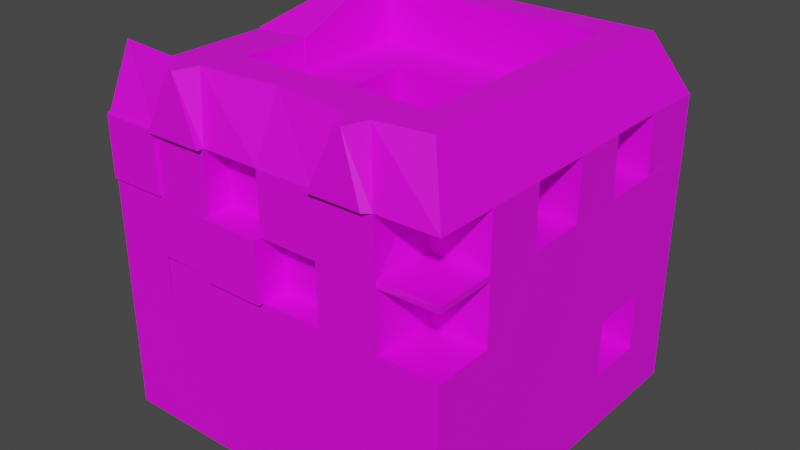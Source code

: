 # Source: PrincipalLibrary.blend  (saved by Blender 2.80.75; exported with 4.5.12 LTS)
import bpy
from mathutils import Matrix  # noqa: F401  (used for matrix-valued properties, if any)

bpy.ops.wm.read_factory_settings(use_empty=True)
scene = bpy.context.scene
scene.name = 'Scene'

# ---- collections
col_collection = bpy.data.collections.new('Collection'); scene.collection.children.link(col_collection)

# ---- images (referenced by path relative to the original .blend; pixels are not part of the script)
import os
ASSET_DIR = os.environ.get("B2B_ASSET_DIR", "")  # directory of the original .blend (textures are referenced by path, not embedded)
HERE = os.path.dirname(os.path.abspath(__file__))  # packed textures are extracted next to this script under _unpacked/

def load_image(name, relpath, width, height, colorspace="sRGB"):
    """Load a texture the original file referenced (path relative to the .blend, or extracted next to this script)."""
    p = next((c for c in (os.path.join(HERE, relpath), os.path.join(ASSET_DIR, relpath)) if relpath and os.path.exists(c)), "")
    if p:
        img = bpy.data.images.load(p, check_existing=True)
        img.name = name
    else:  # same state as the original file: an image datablock whose file is absent (Cycles renders it pink)
        img = bpy.data.images.new(name, width, height)
        img.source = "FILE"
        img.filepath = "//" + (relpath or name)
    img.colorspace_settings.name = colorspace
    return img
img_libreria_png = load_image('libreria.png', 'libreria.png', 1024, 1024, 'sRGB')

# ---- materials (node trees are filled in below, after node groups)
mat_material_002 = bpy.data.materials.new('Material.002')
mat_material_002.use_transparent_shadow = False

# ---- material node trees
mat_material_002.use_nodes = True; mat_material_002.node_tree.nodes.clear()
_N = mat_material_002.node_tree.nodes; _L = mat_material_002.node_tree.links
n0 = _N.new('ShaderNodeOutputMaterial'); n0.name = 'Material Output'; n0.location = (300, 300)
n1 = _N.new('ShaderNodeBsdfPrincipled'); n1.name = 'Principled BSDF'; n1.location = (10, 300)
n1.distribution = 'GGX'
n1.subsurface_method = 'BURLEY'
n1.inputs[3].default_value = 1.45
n1.inputs[27].default_value = (0.0, 0.0, 0.0, 1.0)
n1.inputs[28].default_value = 1.0
n2 = _N.new('ShaderNodeTexImage'); n2.name = 'Image Texture'; n2.location = (-280, 275)
n2.image = img_libreria_png
_L.new(n1.outputs[0], n0.inputs[0])
_L.new(n2.outputs[0], n1.inputs[0])
n0.is_active_output = True

# ---- world
world_world = bpy.data.worlds.new('World'); scene.world = world_world
world_world.use_nodes = True; world_world.node_tree.nodes.clear()
_N = world_world.node_tree.nodes; _L = world_world.node_tree.links
n0 = _N.new('ShaderNodeOutputWorld'); n0.name = 'World Output'; n0.location = (300, 300)
n1 = _N.new('ShaderNodeBackground'); n1.name = 'Background'; n1.location = (10, 300)
n1.inputs[0].default_value = (0.05088, 0.05088, 0.05088, 1.0)
_L.new(n1.outputs[0], n0.inputs[0])
n0.is_active_output = True
world_world.color = (0.05088, 0.05088, 0.05088)
world_world.use_sun_shadow = False
world_world.sun_shadow_jitter_overblur = 0.0

# ---- meshes
me_cube = bpy.data.meshes.new('Cube')
me_cube.from_pydata([(0.8485, 0.8485, 0.9981), (1.0, 1.0, -1.0), (0.8485, -0.8485, 0.9981), (1.0, -1.0, -1.0), (-0.8485, 0.8485, 0.9981), (-1.0, 1.0, -1.0), (-0.9987, -0.849, 0.9986), (-1.0, -1.0, -1.0), (1.0, 1.01, 0.6667), (1.0, 1.012, 0.3333), (1.0, 1.0, -2.98e-08), (1.0, 1.0, -0.3333), (1.0, 1.0, -0.6667), (-1.0, -1.0, -0.6667), (-1.0, -1.0, -0.3333), (-1.0, -1.0, 2.98e-08), (-1.0, -1.0, 0.3333), (-1.0, -1.0, 0.6667), (1.0, -1.0, 0.6667), (1.0, -1.0, 0.3333), (1.0, -1.0, -2.98e-08), (1.0, -1.0, -0.3333), (1.0, -1.0, -0.6667), (-1.048, 1.004, 0.661), (-1.041, 1.002, 0.3277), (-1.041, 1.002, -0.005607), (-1.038, 1.002, -0.3442), (-1.0, 1.0, -0.6667), (0.6667, 1.0, -1.0), (0.3333, 1.0, -1.0), (-2.98e-08, 1.0, -1.0), (-0.3333, 1.0, -1.0), (-0.6667, 1.0, -1.0), (0.5612, -0.8927, 0.9986), (0.4388, -0.8927, 0.9986), (-2.543e-08, -0.849, 0.9986), (-0.4388, -0.8927, 0.9986), (-0.5612, -0.8927, 0.9986), (-0.6667, -1.0, -1.0), (-0.3333, -1.0, -1.0), (2.98e-08, -1.0, -1.0), (0.3333, -1.0, -1.0), (0.6667, -1.0, -1.0), (-0.6667, 0.849, 0.9986), (-0.3333, 0.849, 0.9986), (2.543e-08, 0.849, 0.9986), (0.3333, 0.849, 0.9986), (0.6667, 0.849, 0.9986), (-0.6667, 1.0, -0.6667), (-0.3333, 1.0, -0.6667), (2.98e-08, 1.0, -0.6667), (0.3333, 1.0, -0.6667), (0.6667, 1.0, -0.6667), (-0.6667, 1.0, -0.3333), (-0.3333, 1.0, -0.3333), (2.98e-08, 1.0, -0.3333), (0.3333, 1.0, -0.3333), (0.6667, 1.0, -0.3333), (-0.6879, 1.001, -0.002805), (-0.3333, 1.0, -2.98e-08), (2.98e-08, 1.0, -2.98e-08), (0.3333, 1.0, -2.98e-08), (0.6667, 1.0, -2.98e-08), (-0.6879, 1.001, 0.3305), (-0.3333, 1.0, 0.3333), (2.98e-08, 1.0, 0.3333), (0.3333, 1.0, 0.3333), (0.6667, 0.9967, 0.3333), (-0.6918, 1.0, 0.6667), (-0.3333, 1.0, 0.6667), (2.98e-08, 1.0, 0.6667), (0.3333, 1.0, 0.6667), (0.6667, 0.9967, 0.6667), (0.6667, -1.0, -0.6667), (0.3333, -1.0, -0.6667), (-2.98e-08, -1.0, -0.6667), (-0.3333, -1.0, -0.6667), (-0.6667, -1.0, -0.6667), (0.6667, -1.0, -0.3333), (0.3333, -1.0, -0.3333), (-2.98e-08, -1.0, -0.3333), (-0.3333, -1.0, -0.3333), (-0.6667, -1.0, -0.3333), (0.6758, -0.9937, -0.001179), (0.3333, -1.0, -9.934e-09), (-2.98e-08, -1.0, 8.882e-16), (-0.3333, -1.0, 9.934e-09), (-0.6667, -1.0, 1.987e-08), (0.6755, -1.003, 0.3305), (0.3333, -1.0, 0.3333), (-2.98e-08, -1.0, 0.3333), (-0.3333, -1.0, 0.3333), (-0.6667, -1.0, 0.3333), (0.6644, -1.005, 0.665), (0.3333, -1.0, 0.6667), (-2.98e-08, -1.0, 0.6667), (-0.3333, -1.0, 0.6667), (-0.6667, -1.0, 0.6667), (-1.0, 0.6667, -1.0), (-1.0, 0.3333, -1.0), (-1.0, -2.98e-08, -1.0), (-1.0, -0.3333, -1.0), (-1.0, -0.6667, -1.0), (0.849, 0.6667, 0.9986), (0.849, 0.3333, 0.9986), (0.849, -2.993e-08, 0.9986), (0.849, -0.3333, 0.9986), (0.849, -0.6667, 0.9986), (-1.0, -0.6667, 0.8557), (-1.0, 2.98e-08, 0.8557), (-0.849, 0.3333, 0.9986), (-0.849, 0.6667, 0.9986), (1.0, -0.6667, -1.0), (1.0, -0.3333, -1.0), (1.0, 2.98e-08, -1.0), (1.0, 0.3333, -1.0), (1.0, 0.6667, -1.0), (1.0, 0.6667, -0.6667), (1.0, 0.3333, -0.6667), (1.0, -2.98e-08, -0.6667), (1.0, -0.3333, -0.6667), (1.0, -0.6667, -0.6667), (1.0, 0.6667, -0.3333), (1.0, 0.3333, -0.3333), (1.0, -2.98e-08, -0.3333), (1.0, -0.3333, -0.3333), (1.0, -0.6667, -0.3333), (1.0, 0.6667, -2.98e-08), (1.0, 0.3333, -2.98e-08), (1.0, -2.98e-08, -2.98e-08), (1.0, -0.3333, -2.98e-08), (1.0, -0.6667, -2.98e-08), (0.9958, 0.6578, 0.3333), (0.9958, 0.3244, 0.3333), (1.0, -2.98e-08, 0.3333), (1.0, -0.3333, 0.3333), (1.0, -0.6667, 0.3333), (0.9958, 0.6578, 0.6667), (0.9958, 0.3244, 0.6667), (1.0, -2.98e-08, 0.6667), (1.0, -0.3333, 0.6667), (1.0, -0.6667, 0.6667), (-1.0, -0.6667, -0.6667), (-1.0, -0.3333, -0.6667), (-1.0, 2.98e-08, -0.6667), (-1.0, 0.3333, -0.6667), (-1.0, 0.6667, -0.6667), (-1.0, -0.6667, -0.3333), (-1.0, -0.3333, -0.3333), (-1.0, 2.98e-08, -0.3333), (-1.0, 0.3333, -0.3333), (-1.0, 0.6667, -0.3333), (-1.0, -0.6667, 1.987e-08), (-1.0, -0.3333, 9.934e-09), (-1.0, 2.98e-08, -8.882e-16), (-1.0, 0.3333, -9.934e-09), (-1.0, 0.6667, -1.987e-08), (-1.0, -0.6667, 0.3333), (-1.0, -0.3333, 0.3333), (-1.0, 2.98e-08, 0.3333), (-1.0, 0.3333, 0.3333), (-1.0, 0.6667, 0.3333), (-1.0, -0.6667, 0.6667), (-1.0, -0.3333, 0.6667), (-1.0, 2.98e-08, 0.6667), (-1.0, 0.3333, 0.6667), (-1.0, 0.6667, 0.6667), (-0.6667, 0.6667, -1.0), (-0.6667, 0.3333, -1.0), (-0.6667, -2.98e-08, -1.0), (-0.6667, -0.3333, -1.0), (-0.6667, -0.6667, -1.0), (-0.3333, 0.6667, -1.0), (-0.3333, 0.3333, -1.0), (-0.3333, -2.98e-08, -1.0), (-0.3333, -0.3333, -1.0), (-0.3333, -0.6667, -1.0), (-1.987e-08, 0.6667, -1.0), (-9.934e-09, 0.3333, -1.0), (8.882e-16, -2.98e-08, -1.0), (9.934e-09, -0.3333, -1.0), (1.987e-08, -0.6667, -1.0), (0.3333, 0.6667, -1.0), (0.3333, 0.3333, -1.0), (0.3333, -2.98e-08, -1.0), (0.3333, -0.3333, -1.0), (0.3333, -0.6667, -1.0), (0.6667, 0.6667, -1.0), (0.6667, 0.3333, -1.0), (0.6667, -2.98e-08, -1.0), (0.6667, -0.3333, -1.0), (0.6667, -0.6667, -1.0), (0.6667, 0.6667, 1.0), (0.6667, 0.3333, 1.0), (0.6667, -2.98e-08, 1.0), (0.6667, -0.3333, 1.0), (0.6667, -0.6667, 1.0), (0.3333, 0.6667, 1.0), (-0.3333, -0.3333, -0.5635), (-0.3333, -2.98e-08, -0.5635), (-0.3333, 0.3333, -0.5635), (0.3333, -0.6667, 1.0), (1.987e-08, 0.6667, 1.0), (-9.934e-09, -0.3333, -0.5635), (-8.882e-16, -2.98e-08, -0.5635), (9.934e-09, 0.3333, -0.5635), (-1.987e-08, -0.6667, 1.0), (-0.3333, 0.6667, 1.0), (0.3333, -0.3333, -0.5635), (0.3333, -2.98e-08, -0.5635), (0.3333, 0.3333, -0.5635), (-0.3333, -0.6667, 1.0), (-0.6667, 0.6667, 1.0), (-0.6667, 0.3333, 1.0), (-0.6667, -2.98e-08, 0.8557), (-0.6667, -0.6667, 0.8557), (-2.98e-08, -1.0, -0.3333), (-0.3333, -1.0, -0.3333), (-2.98e-08, -1.0, 8.882e-16), (-0.3333, -1.0, 9.934e-09), (-0.9973, -1.0, 0.002651), (-0.9973, -1.0, 0.3307), (1.0, -1.0, -0.3333), (1.0, -1.0, -0.6667), (-0.6693, -1.0, 0.002651), (-0.6693, -1.0, 0.3307), (-0.6667, -1.0, -1.0), (-0.3333, -1.0, -1.0), (0.6667, -1.0, -0.6667), (0.3333, -1.0, -0.6667), (-2.98e-08, -1.0, -0.6667), (-0.3333, -1.0, -0.6667), (-0.6667, -1.0, -0.6667), (0.6667, -1.0, -0.3333), (0.3333, -1.0, -0.3333), (-2.98e-08, -1.0, -0.3333), (-0.3333, -1.0, -0.3333), (-0.6667, -1.0, -0.3333), (-0.3333, -1.0, 9.934e-09), (0.3333, -0.8617, -9.934e-09), (-2.98e-08, -0.8617, 8.882e-16), (0.3333, -0.8617, 0.3333), (-2.98e-08, -0.8617, 0.3333), (-0.3333, -0.8617, 0.3333), (-2.98e-08, -0.8617, 0.6667), (-0.3333, -0.8617, 0.6667), (0.5152, -1.019, 0.9972), (0.4848, -1.019, 0.9972), (-0.4848, -1.019, 0.9972), (-0.5152, -1.019, 0.9972), (-2.98e-08, -1.037, 8.882e-16), (-0.3333, -1.037, 9.934e-09), (-2.98e-08, -1.037, 0.3333), (-0.3333, -1.037, 0.3333), (0.627, -1.037, 0.6667), (0.3333, -1.037, 0.6667), (-0.3333, -1.037, 0.6667), (-0.6667, -1.037, 0.6667), (-1.022, -1.0, 0.6667), (-1.022, -0.6667, 0.3333), (-1.022, -0.3333, 0.3333), (-1.022, -0.6667, 0.6667), (-1.022, -0.3333, 0.6667), (-1.0, -1.015, 0.3333), (-1.0, -1.015, 0.6667), (-0.6667, -1.015, 0.3333), (-0.6667, -1.015, 0.6667), (-1.036, 0.3333, -1.0), (-1.036, -2.98e-08, -1.0), (-1.036, -0.6667, -0.6667), (-1.036, -0.3333, -0.6667), (-1.036, 2.98e-08, -0.6667), (-1.036, 0.3333, -0.6667), (-1.036, -0.6667, -0.3333), (-1.036, -0.3333, -0.3333), (-1.036, 2.98e-08, -0.3333), (-1.036, -0.6667, 1.987e-08), (-1.036, -0.3333, 9.934e-09), (-1.036, 2.98e-08, -8.882e-16), (-0.3333, 0.8082, -1.0), (-0.6667, 0.8082, -1.0), (-0.6667, 0.8082, -0.6667), (-0.3333, 0.8082, -0.6667), (0.3333, 0.8082, -0.6667), (0.6667, 0.8082, -0.6667), (-0.3333, 0.8082, -0.3333), (2.98e-08, 0.8082, -0.3333), (0.3333, 0.8082, -0.3333), (0.6667, 0.8082, -0.3333), (-0.3333, 0.8082, -2.98e-08), (2.98e-08, 0.8082, -2.98e-08), (0.6911, -0.6651, -0.001179), (0.6977, -0.684, 0.3317), (0.6891, 0.6667, -0.6667), (0.6891, 0.3333, -0.6667), (0.6891, 0.6667, -0.3333), (0.6891, 0.3333, -0.3333), (0.6205, 0.6578, 0.3333), (0.6205, 0.3244, 0.3333), (0.6246, -2.98e-08, 0.3333), (0.6246, -0.3333, 0.3333), (0.6205, 0.6578, 0.6667), (0.6205, 0.3244, 0.6667), (0.6246, -2.98e-08, 0.6667), (0.6246, -0.3333, 0.6667), (2.98e-08, 0.403, -2.98e-08), (0.3333, 0.403, -2.98e-08), (-0.3333, 0.403, 0.3333), (2.98e-08, 0.403, 0.3333), (0.3333, 0.403, 0.3333), (-0.3333, 0.403, 0.6667), (2.98e-08, 0.403, 0.6667), (0.6667, 0.6667, 0.6857), (0.6667, 0.3333, 0.6857), (0.6667, -2.98e-08, 0.6857), (0.6667, -0.3333, 0.6857), (0.6203, -0.6717, 0.684), (0.3333, 0.6667, 0.6857), (0.3333, 0.3333, 0.6857), (0.3333, -2.98e-08, 0.6857), (0.3333, -0.3333, 0.6857), (0.3333, -0.6667, 0.6857), (1.987e-08, 0.6667, 0.6857), (9.934e-09, 0.3333, 0.6857), (-9.934e-09, -0.3333, 0.6857), (-1.987e-08, -0.6667, 0.6857), (-0.3333, 0.6667, 0.6857), (-0.3333, 0.3333, 0.6857), (-0.3333, -2.98e-08, 0.6857), (-0.3333, -0.3333, 0.6857), (-0.3333, -0.6667, 0.6857), (-0.6667, 0.6667, 0.6857), (-0.6667, 0.3333, 0.6857), (-0.6667, -2.98e-08, 0.6857), (-0.6667, -0.3333, 0.6857), (-0.6667, -0.6667, 0.6857), (0.9999, -0.6667, 0.3659), (0.9999, -1.0, 0.3659), (0.666, -0.99, 0.3642), (0.6881, -0.6857, 0.3655), (0.9998, -0.975, 0.3335), (-1.008, -0.6667, 0.8452), (-1.008, -0.3333, 0.8452), (-1.008, 2.98e-08, 0.8452), (-0.6743, -0.6667, 0.8642), (-0.6743, -2.98e-08, 0.8642), (-0.6743, -0.3333, 0.8642)], [(19, 340)], [(215, 108, 6, 37), (97, 37, 6, 17), (166, 111, 4, 23), (191, 112, 3, 42), (141, 107, 2, 18), (72, 47, 0, 8), (28, 52, 12, 1), (52, 57, 11, 12), (57, 62, 10, 11), (84, 89, 241, 239), (67, 72, 8, 9), (112, 121, 22, 3), (126, 131, 20, 21), (131, 136, 292, 291), (98, 146, 27, 5), (146, 151, 26, 27), (151, 156, 25, 26), (242, 244, 245, 243), (161, 166, 23, 24), (38, 77, 13, 7), (77, 82, 14, 13), (82, 87, 15, 14), (15, 87, 224, 220), (97, 17, 264, 266), (89, 90, 242, 241), (88, 93, 94, 89), (89, 94, 95, 90), (90, 95, 244, 242), (91, 96, 97, 92), (83, 88, 89, 84), (93, 33, 246, 254), (86, 91, 92, 87), (21, 20, 83, 78), (78, 83, 84, 79), (79, 84, 85, 80), (86, 81, 217, 219), (39, 76, 231, 227), (38, 39, 227, 226), (73, 78, 79, 74), (22, 21, 222, 223), (75, 80, 81, 76), (76, 81, 82, 77), (3, 22, 73, 42), (42, 73, 74, 41), (41, 74, 75, 40), (40, 75, 76, 39), (78, 73, 228, 233), (24, 23, 68, 63), (63, 68, 69, 64), (60, 65, 308, 305), (65, 70, 71, 66), (66, 71, 72, 67), (239, 241, 242, 240), (58, 63, 64, 59), (59, 64, 65, 60), (65, 66, 309, 308), (61, 66, 67, 62), (26, 25, 58, 53), (53, 58, 59, 54), (54, 59, 289, 285), (55, 60, 61, 56), (56, 61, 62, 57), (27, 26, 53, 48), (48, 53, 54, 49), (49, 54, 55, 50), (50, 55, 56, 51), (49, 31, 279, 282), (5, 27, 48, 32), (52, 51, 283, 284), (31, 49, 50, 30), (30, 50, 51, 29), (29, 51, 52, 28), (23, 4, 43, 68), (68, 43, 44, 69), (69, 44, 45, 70), (70, 45, 46, 71), (71, 46, 47, 72), (102, 171, 38, 7), (171, 176, 39, 38), (176, 181, 40, 39), (181, 186, 41, 40), (186, 191, 42, 41), (18, 2, 33, 93), (96, 36, 248, 256), (94, 34, 35, 95), (95, 35, 36, 96), (86, 85, 250, 251), (107, 196, 33, 2), (196, 201, 34, 33), (201, 206, 35, 34), (206, 211, 36, 35), (211, 215, 37, 36), (44, 43, 212, 207), (193, 192, 312, 313), (162, 335, 344, 341), (202, 207, 326, 322), (213, 214, 333, 332), (45, 44, 207, 202), (201, 196, 316, 321), (215, 211, 330, 335), (212, 213, 332, 331), (197, 202, 322, 317), (46, 45, 202, 197), (211, 206, 325, 330), (196, 195, 315, 316), (195, 194, 314, 315), (192, 197, 317, 312), (47, 46, 197, 192), (207, 212, 331, 326), (194, 193, 313, 314), (206, 201, 321, 325), (333, 214, 109, 164), (0, 47, 192, 103), (103, 192, 193, 104), (104, 193, 194, 105), (105, 194, 195, 106), (106, 195, 196, 107), (29, 28, 187, 182), (182, 187, 188, 183), (183, 188, 189, 184), (184, 189, 190, 185), (185, 190, 191, 186), (30, 29, 182, 177), (177, 182, 183, 178), (178, 183, 184, 179), (179, 184, 185, 180), (180, 185, 186, 181), (31, 30, 177, 172), (172, 177, 178, 173), (173, 178, 179, 174), (174, 179, 180, 175), (175, 180, 181, 176), (32, 31, 172, 167), (167, 172, 173, 168), (168, 173, 174, 169), (169, 174, 175, 170), (170, 175, 176, 171), (5, 32, 167, 98), (98, 167, 168, 99), (99, 168, 169, 100), (100, 169, 170, 101), (101, 170, 171, 102), (16, 17, 162, 157), (158, 157, 259, 260), (158, 163, 164, 159), (159, 164, 165, 160), (160, 165, 166, 161), (15, 16, 157, 152), (152, 157, 158, 153), (153, 158, 159, 154), (154, 159, 160, 155), (14, 15, 152, 147), (142, 147, 273, 269), (149, 148, 274, 275), (149, 154, 155, 150), (150, 155, 156, 151), (13, 14, 147, 142), (144, 145, 272, 271), (143, 148, 149, 144), (144, 149, 150, 145), (145, 150, 151, 146), (7, 13, 142, 102), (102, 142, 143, 101), (101, 143, 144, 100), (147, 152, 276, 273), (99, 145, 146, 98), (9, 8, 137, 132), (137, 138, 302, 301), (133, 138, 139, 134), (132, 137, 301, 297), (135, 140, 141, 136), (91, 90, 242, 243), (129, 134, 135, 130), (130, 135, 136, 131), (11, 10, 127, 122), (122, 127, 128, 123), (123, 128, 129, 124), (96, 91, 243, 245), (125, 130, 131, 126), (12, 11, 122, 117), (118, 123, 124, 119), (119, 124, 125, 120), (90, 85, 240, 242), (1, 12, 117, 116), (116, 117, 118, 115), (115, 118, 119, 114), (114, 119, 120, 113), (113, 120, 121, 112), (8, 0, 103, 137), (137, 103, 104, 138), (138, 104, 105, 139), (139, 105, 106, 140), (140, 106, 107, 141), (28, 1, 116, 187), (187, 116, 115, 188), (188, 115, 114, 189), (189, 114, 113, 190), (190, 113, 112, 191), (163, 158, 260, 262), (335, 162, 108, 215), (164, 109, 110, 165), (165, 110, 111, 166), (43, 4, 111, 212), (212, 111, 110, 213), (213, 110, 109, 214), (216, 218, 219, 217), (81, 80, 216, 217), (80, 85, 218, 216), (85, 86, 219, 218), (256, 248, 249, 257), (254, 246, 247, 255), (250, 252, 253, 251), (95, 96, 245, 244), (85, 84, 239, 240), (74, 79, 234, 229), (76, 77, 232, 231), (87, 92, 225, 224), (16, 15, 220, 221), (77, 38, 226, 232), (92, 16, 221, 225), (80, 75, 230, 235), (21, 78, 233, 222), (86, 87, 224, 238), (79, 80, 235, 234), (73, 22, 223, 228), (81, 86, 238, 236), (82, 81, 236, 237), (87, 82, 237, 224), (75, 74, 229, 230), (97, 96, 256, 257), (37, 97, 257, 249), (94, 93, 254, 255), (34, 94, 255, 247), (90, 91, 253, 252), (36, 37, 249, 248), (85, 90, 252, 250), (33, 34, 247, 246), (91, 86, 251, 253), (259, 261, 262, 260), (162, 163, 262, 261), (157, 162, 261, 259), (162, 17, 6, 108), (162, 17, 258, 261), (265, 266, 264, 263), (92, 97, 266, 265), (17, 16, 263, 264), (16, 92, 265, 263), (273, 276, 277, 274), (274, 277, 278, 275), (269, 273, 274, 270), (268, 271, 272, 267), (100, 144, 271, 268), (152, 153, 277, 276), (143, 142, 269, 270), (154, 149, 275, 278), (99, 100, 268, 267), (148, 143, 270, 274), (145, 99, 267, 272), (153, 154, 278, 277), (285, 289, 290, 286), (283, 287, 288, 284), (280, 281, 282, 279), (31, 32, 280, 279), (48, 49, 282, 281), (51, 56, 287, 283), (59, 60, 290, 289), (60, 55, 286, 290), (57, 52, 284, 288), (56, 57, 288, 287), (32, 48, 281, 280), (55, 54, 285, 286), (88, 292, 316, 93), (293, 295, 296, 294), (122, 123, 296, 295), (123, 118, 294, 296), (19, 136, 336, 337), (117, 122, 295, 293), (118, 117, 293, 294), (297, 301, 302, 298), (299, 303, 304, 300), (140, 135, 300, 304), (138, 133, 298, 302), (135, 134, 299, 300), (133, 132, 297, 298), (134, 139, 303, 299), (139, 140, 304, 303), (307, 310, 311, 308), (305, 308, 309, 306), (64, 69, 310, 307), (66, 61, 306, 309), (65, 64, 307, 308), (61, 60, 305, 306), (70, 65, 308, 311), (69, 70, 311, 310), (326, 331, 332, 327), (327, 332, 333, 328), (328, 333, 334, 329), (329, 334, 335, 330), (322, 326, 327, 323), (319, 318, 210, 209), (318, 323, 205, 210), (324, 329, 330, 325), (317, 322, 323, 318), (324, 320, 208, 203), (327, 328, 199, 200), (320, 324, 325, 321), (312, 317, 318, 313), (313, 318, 319, 314), (314, 319, 320, 315), (315, 320, 321, 316), (205, 200, 199, 204), (204, 199, 198, 203), (210, 205, 204, 209), (209, 204, 203, 208), (328, 329, 198, 199), (329, 324, 203, 198), (320, 319, 209, 208), (323, 327, 200, 205), (316, 292, 136, 141), (156, 155, 160, 161), (25, 156, 161, 24), (58, 25, 24, 63), (220, 224, 225, 221), (236, 238, 87, 237), (230, 229, 234, 235), (226, 227, 231, 232), (223, 222, 233, 228), (120, 125, 126, 222, 223, 121), (125, 124, 129, 130), (127, 10, 9, 132, 133, 134, 129, 128), (10, 62, 67, 9), (141, 18, 93, 316), (339, 338, 337, 336), (136, 292, 339, 336), (292, 88, 338, 339), (88, 19, 337, 338), (292, 136, 19, 88), (292, 88, 83, 291), (131, 291, 83, 20), (60, 65, 66, 61), (341, 344, 346, 345, 343, 342), (334, 333, 345, 346), (333, 164, 343, 345), (163, 162, 341, 342), (335, 334, 346, 344), (164, 163, 342, 343)])
_uv = me_cube.uv_layers.new(name='UVMap')
_uv.uv.foreach_set('vector', [0.655, 0.5336, 0.6548, 0.5336, 0.6548, 0.5335, 0.6551, 0.5335, 0.6557, 0.5344, 0.6557, 0.5344, 0.6557, 0.5344, 0.6557, 0.5344, 0.656, 0.5342, 0.656, 0.5344, 0.6561, 0.5344, 0.6562, 0.5342, 0.8418, 0.308, 1.0, 0.308, 1.0, 0.1893, 0.8418, 0.1893, 0.6551, 0.5342, 0.6551, 0.5344, 0.655, 0.5344, 0.6549, 0.5342, 0.6559, 0.5342, 0.6559, 0.5344, 0.6561, 0.5344, 0.6562, 0.5342, 0.1076, 0.1608, 0.1076, 0.8544, 0.9053, 0.8544, 0.9053, 0.1608, 0.1142, 0.1588, 0.1142, 0.8515, 0.9069, 0.8515, 0.9069, 0.1588, 0.9018, 0.151, 0.9018, 0.8534, 0.1193, 0.8534, 0.1193, 0.151, 0.4409, 0.3274, 0.4409, 0.3268, 0.4406, 0.3268, 0.4406, 0.3274, 0.9027, 0.8477, 0.9027, 0.1685, 0.1187, 0.1685, 0.1187, 0.8477, 0.8984, 0.1444, 0.8984, 0.8647, 0.1109, 0.8647, 0.1109, 0.1444, 0.9064, 0.1597, 0.9064, 0.8571, 0.1141, 0.8571, 0.1141, 0.1597, 0.638, 0.3363, 0.638, 0.3363, 0.638, 0.3364, 0.6379, 0.3364, 0.1184, 0.1697, 0.1184, 0.8409, 0.914, 0.8409, 0.914, 0.1697, 0.1167, 0.1531, 0.1167, 0.8535, 0.9034, 0.8535, 0.9034, 0.1531, 0.1086, 0.851, 0.1086, 0.1534, 0.9042, 0.1534, 0.9042, 0.851, 0.6321, 0.3426, 0.6321, 0.3217, 0.6566, 0.3217, 0.6566, 0.3426, 0.1045, 0.1593, 0.1045, 0.8513, 0.9105, 0.8513, 0.9105, 0.1593, 0.8984, 0.1559, 0.8984, 0.8415, 0.1216, 0.8415, 0.1216, 0.1559, 0.1076, 0.8546, 0.1076, 0.1645, 0.9049, 0.1645, 0.9049, 0.8546, 0.09306, 0.848, 0.09306, 0.153, 0.9231, 0.153, 0.9231, 0.848, 0.05059, 0.1893, 0.2088, 0.1893, 0.2088, 0.1893, 0.05059, 0.1893, 0.2248, 0.1464, 0.2066, 0.1464, 0.2066, 0.1458, 0.2248, 0.1458, 0.4376, 0.3291, 0.4385, 0.3291, 0.4385, 0.3288, 0.4376, 0.3288, 0.1016, 0.8453, 0.1016, 0.1535, 0.9158, 0.1535, 0.9158, 0.8453, 0.8988, 0.1419, 0.8988, 0.8661, 0.112, 0.8661, 0.112, 0.1419, 0.4408, 0.3252, 0.4408, 0.324, 0.4402, 0.324, 0.4402, 0.3252, 0.9091, 0.1366, 0.9091, 0.867, 0.1042, 0.867, 0.1042, 0.1366, 0.8954, 0.1519, 0.8954, 0.8532, 0.1191, 0.8532, 0.1191, 0.1519, 0.6617, 0.5358, 0.6617, 0.5358, 0.6617, 0.5358, 0.6617, 0.5358, 0.9055, 0.1425, 0.9055, 0.8441, 0.1224, 0.8441, 0.1224, 0.1425, 0.8982, 0.154, 0.8982, 0.85, 0.105, 0.85, 0.105, 0.154, 0.1063, 0.8534, 0.1063, 0.1418, 0.9081, 0.1418, 0.9081, 0.8534, 0.9125, 0.1525, 0.9125, 0.8614, 0.1138, 0.8614, 0.1138, 0.1525, 0.3671, 0.1893, 0.3671, 0.1893, 0.3671, 0.1893, 0.3671, 0.1893, 0.3671, 0.1893, 0.3671, 0.1893, 0.3671, 0.1893, 0.3671, 0.1893, 0.2088, 0.1893, 0.3671, 0.1893, 0.3671, 0.1893, 0.2088, 0.1893, 0.1143, 0.8591, 0.1143, 0.1469, 0.9114, 0.1469, 0.9114, 0.8591, 1.0, 0.1893, 1.0, 0.1893, 1.0, 0.1893, 1.0, 0.1893, 0.9038, 0.1481, 0.9038, 0.8526, 0.1173, 0.8526, 0.1173, 0.1481, 0.8857, 0.1695, 0.8857, 0.837, 0.1232, 0.837, 0.1232, 0.1695, 0.9155, 0.1436, 0.9155, 0.8525, 0.1037, 0.8525, 0.1037, 0.1436, 0.9267, 0.1357, 0.9267, 0.8528, 0.09155, 0.8528, 0.09155, 0.1357, 0.1176, 0.8382, 0.1176, 0.1544, 0.9104, 0.1544, 0.9104, 0.8382, 0.9224, 0.1538, 0.9224, 0.8582, 0.1027, 0.8582, 0.1027, 0.1538, 0.8418, 0.1893, 0.8418, 0.1893, 0.8418, 0.1893, 0.8418, 0.1893, 0.1055, 0.1441, 0.1055, 0.8578, 0.9067, 0.8578, 0.9067, 0.1441, 0.1225, 0.1432, 0.1225, 0.8616, 0.902, 0.8616, 0.902, 0.1432, 0.6156, 0.3464, 0.6156, 0.336, 0.6404, 0.336, 0.6404, 0.3464, 0.9094, 0.846, 0.9094, 0.1559, 0.1084, 0.1559, 0.1084, 0.846, 0.1031, 0.1528, 0.1031, 0.8461, 0.9113, 0.8461, 0.9113, 0.1528, 0.6228, 0.3331, 0.6228, 0.3446, 0.6357, 0.3446, 0.6357, 0.3331, 0.1057, 0.1615, 0.1057, 0.8451, 0.9168, 0.8451, 0.9168, 0.1615, 0.1036, 0.1635, 0.1036, 0.8409, 0.902, 0.8409, 0.902, 0.1635, 0.6602, 0.3104, 0.6463, 0.3104, 0.6463, 0.329, 0.6602, 0.329, 0.8973, 0.8475, 0.8973, 0.1506, 0.1192, 0.1506, 0.1192, 0.8475, 0.1101, 0.1456, 0.1101, 0.8551, 0.9062, 0.8551, 0.9062, 0.1456, 0.1289, 0.152, 0.1289, 0.8462, 0.9034, 0.8462, 0.9034, 0.152, 0.6434, 0.329, 0.6434, 0.332, 0.641, 0.332, 0.641, 0.329, 0.1173, 0.1573, 0.1173, 0.8471, 0.8999, 0.8471, 0.8999, 0.1573, 0.9135, 0.8493, 0.9135, 0.155, 0.1056, 0.155, 0.1056, 0.8493, 0.1052, 0.1436, 0.1052, 0.8557, 0.916, 0.8557, 0.916, 0.1436, 0.1079, 0.1874, 0.1079, 0.8376, 0.9103, 0.8376, 0.9103, 0.1874, 0.1086, 0.1489, 0.1086, 0.8577, 0.9165, 0.8577, 0.9165, 0.1489, 0.1026, 0.1435, 0.1026, 0.8641, 0.9209, 0.8641, 0.9209, 0.1435, 0.6367, 0.3182, 0.6367, 0.3156, 0.6347, 0.3156, 0.6347, 0.3182, 0.9119, 0.8524, 0.9119, 0.1518, 0.1027, 0.1518, 0.1027, 0.8524, 0.6385, 0.3202, 0.6415, 0.3202, 0.6415, 0.3215, 0.6385, 0.3215, 0.1188, 0.1542, 0.1188, 0.8399, 0.9063, 0.8399, 0.9063, 0.1542, 0.113, 0.1446, 0.113, 0.8384, 0.8993, 0.8384, 0.8993, 0.1446, 0.9003, 0.8435, 0.9003, 0.1469, 0.1189, 0.1469, 0.1189, 0.8435, 0.6548, 0.5342, 0.6549, 0.5344, 0.655, 0.5344, 0.655, 0.5342, 0.655, 0.5342, 0.655, 0.5344, 0.6553, 0.5344, 0.6553, 0.5342, 0.6553, 0.5342, 0.6553, 0.5344, 0.6555, 0.5344, 0.6555, 0.5342, 0.6555, 0.5342, 0.6555, 0.5344, 0.6557, 0.5344, 0.6557, 0.5342, 0.6557, 0.5342, 0.6557, 0.5344, 0.6559, 0.5344, 0.6559, 0.5342, 0.05059, 0.308, 0.2088, 0.308, 0.2088, 0.1893, 0.05059, 0.1893, 0.2088, 0.308, 0.3671, 0.308, 0.3671, 0.1893, 0.2088, 0.1893, 0.3671, 0.308, 0.5253, 0.308, 0.5253, 0.1893, 0.3671, 0.1893, 0.5253, 0.308, 0.6836, 0.308, 0.6836, 0.1893, 0.5253, 0.1893, 0.6836, 0.308, 0.8418, 0.308, 0.8418, 0.1893, 0.6836, 0.1893, 0.6558, 0.5344, 0.6557, 0.5344, 0.6557, 0.5344, 0.6557, 0.5344, 0.6618, 0.5358, 0.6618, 0.5358, 0.6618, 0.5358, 0.6618, 0.5358, 0.6557, 0.5344, 0.6557, 0.5344, 0.6557, 0.5344, 0.6557, 0.5344, 0.6557, 0.5344, 0.6557, 0.5344, 0.6557, 0.5344, 0.6557, 0.5344, 0.4185, 0.3211, 0.425, 0.3211, 0.425, 0.3205, 0.4185, 0.3205, 0.6561, 0.5336, 0.6559, 0.5336, 0.6559, 0.5335, 0.6561, 0.5335, 0.6555, 0.534, 0.6555, 0.534, 0.6555, 0.534, 0.6555, 0.534, 0.6555, 0.534, 0.6555, 0.534, 0.6555, 0.534, 0.6555, 0.534, 0.6555, 0.534, 0.6555, 0.534, 0.6555, 0.534, 0.6555, 0.534, 0.6555, 0.534, 0.6555, 0.534, 0.6555, 0.534, 0.6555, 0.534, 0.6657, 0.5339, 0.6659, 0.5339, 0.6659, 0.5339, 0.6657, 0.5339, 0.6555, 0.5341, 0.6555, 0.5341, 0.6555, 0.5341, 0.6555, 0.5341, 0.6621, 0.5174, 0.6745, 0.5274, 0.6745, 0.5274, 0.6621, 0.5174, 0.6555, 0.5341, 0.6555, 0.5341, 0.6555, 0.5341, 0.6555, 0.5341, 0.6555, 0.5341, 0.6555, 0.5341, 0.6555, 0.5341, 0.6555, 0.5341, 0.6656, 0.5339, 0.6657, 0.5339, 0.6657, 0.5339, 0.6656, 0.5339, 0.6655, 0.5339, 0.6653, 0.5339, 0.6653, 0.534, 0.6655, 0.534, 0.6555, 0.5341, 0.6555, 0.5341, 0.6555, 0.5341, 0.6555, 0.5341, 0.6555, 0.5341, 0.6555, 0.5341, 0.6555, 0.5341, 0.6555, 0.5341, 0.6555, 0.5341, 0.6555, 0.5341, 0.6555, 0.5341, 0.6555, 0.5341, 0.6655, 0.5339, 0.6656, 0.5339, 0.6656, 0.5339, 0.6655, 0.5339, 0.6657, 0.5339, 0.6656, 0.5339, 0.6656, 0.534, 0.6657, 0.534, 0.6555, 0.5341, 0.6555, 0.5341, 0.6555, 0.5341, 0.6555, 0.5341, 0.6555, 0.5341, 0.6555, 0.5341, 0.6555, 0.5341, 0.6555, 0.5341, 0.6555, 0.5341, 0.6555, 0.5341, 0.6555, 0.5341, 0.6555, 0.5341, 0.6555, 0.5341, 0.6555, 0.5341, 0.6555, 0.5341, 0.6555, 0.5341, 0.6555, 0.5341, 0.6555, 0.5341, 0.6555, 0.5341, 0.6555, 0.5341, 0.6656, 0.5339, 0.6654, 0.5339, 0.6654, 0.534, 0.6656, 0.534, 0.6656, 0.5339, 0.6655, 0.5339, 0.6655, 0.534, 0.6656, 0.534, 0.6555, 0.5341, 0.6555, 0.5341, 0.6555, 0.5343, 0.6555, 0.5342, 0.6557, 0.5344, 0.6557, 0.5344, 0.6557, 0.5344, 0.6557, 0.5344, 0.6555, 0.5341, 0.6555, 0.5341, 0.6555, 0.5341, 0.6555, 0.5341, 0.6555, 0.5341, 0.6555, 0.5341, 0.6555, 0.5341, 0.6555, 0.5341, 0.6555, 0.5341, 0.6555, 0.5341, 0.6555, 0.534, 0.6555, 0.534, 0.6555, 0.534, 0.6555, 0.534, 0.6555, 0.534, 0.6555, 0.534, 0.6836, 0.9013, 0.8418, 0.9013, 0.8418, 0.7826, 0.6836, 0.7826, 0.6836, 0.7826, 0.8418, 0.7826, 0.8418, 0.664, 0.6836, 0.664, 0.6836, 0.664, 0.8418, 0.664, 0.8418, 0.5453, 0.6836, 0.5453, 0.6836, 0.5453, 0.8418, 0.5453, 0.8418, 0.4267, 0.6836, 0.4267, 0.6836, 0.4267, 0.8418, 0.4267, 0.8418, 0.308, 0.6836, 0.308, 0.5253, 0.9013, 0.6836, 0.9013, 0.6836, 0.7826, 0.5253, 0.7826, 0.5253, 0.7826, 0.6836, 0.7826, 0.6836, 0.664, 0.5253, 0.664, 0.5253, 0.664, 0.6836, 0.664, 0.6836, 0.5453, 0.5253, 0.5453, 0.5253, 0.5453, 0.6836, 0.5453, 0.6836, 0.4267, 0.5253, 0.4267, 0.5253, 0.4267, 0.6836, 0.4267, 0.6836, 0.308, 0.5253, 0.308, 0.3671, 0.9013, 0.5253, 0.9013, 0.5253, 0.7826, 0.3671, 0.7826, 0.3671, 0.7826, 0.5253, 0.7826, 0.5253, 0.664, 0.3671, 0.664, 0.3671, 0.664, 0.5253, 0.664, 0.5253, 0.5453, 0.3671, 0.5453, 0.3671, 0.5453, 0.5253, 0.5453, 0.5253, 0.4267, 0.3671, 0.4267, 0.3671, 0.4267, 0.5253, 0.4267, 0.5253, 0.308, 0.3671, 0.308, 0.2088, 0.9013, 0.3671, 0.9013, 0.3671, 0.7826, 0.2088, 0.7826, 0.2088, 0.7826, 0.3671, 0.7826, 0.3671, 0.664, 0.2088, 0.664, 0.2088, 0.664, 0.3671, 0.664, 0.3671, 0.5453, 0.2088, 0.5453, 0.2088, 0.5453, 0.3671, 0.5453, 0.3671, 0.4267, 0.2088, 0.4267, 0.2088, 0.4267, 0.3671, 0.4267, 0.3671, 0.308, 0.2088, 0.308, 0.05059, 0.9013, 0.2088, 0.9013, 0.2088, 0.7826, 0.05059, 0.7826, 0.05059, 0.7826, 0.2088, 0.7826, 0.2088, 0.664, 0.05059, 0.664, 0.05059, 0.664, 0.2088, 0.664, 0.2088, 0.5453, 0.05059, 0.5453, 0.05059, 0.5453, 0.2088, 0.5453, 0.2088, 0.4267, 0.05059, 0.4267, 0.05059, 0.4267, 0.2088, 0.4267, 0.2088, 0.308, 0.05059, 0.308, 0.1106, 0.153, 0.1106, 0.8576, 0.9134, 0.8576, 0.9134, 0.153, 0.1128, 0.4223, 0.1128, 0.4136, 0.112, 0.4136, 0.112, 0.4223, 0.095, 0.1541, 0.095, 0.8449, 0.9106, 0.8449, 0.9106, 0.1541, 0.1106, 0.1483, 0.1106, 0.8565, 0.8994, 0.8565, 0.8994, 0.1483, 0.108, 0.1524, 0.108, 0.8582, 0.9025, 0.8582, 0.9025, 0.1524, 0.1101, 0.1581, 0.1101, 0.8522, 0.9061, 0.8522, 0.9061, 0.1581, 0.1024, 0.1423, 0.1024, 0.8504, 0.9183, 0.8504, 0.9183, 0.1423, 0.1113, 0.1489, 0.1113, 0.8555, 0.9099, 0.8555, 0.9099, 0.1489, 0.1054, 0.1645, 0.1054, 0.8487, 0.9123, 0.8487, 0.9123, 0.1645, 0.1174, 0.1667, 0.1174, 0.8373, 0.9027, 0.8373, 0.9027, 0.1667, 0.1173, 0.4798, 0.1173, 0.4702, 0.1187, 0.4702, 0.1187, 0.4798, 0.1128, 0.431, 0.1128, 0.4223, 0.1115, 0.4223, 0.1115, 0.431, 0.1117, 0.1496, 0.1117, 0.8547, 0.9094, 0.8547, 0.9094, 0.1496, 0.1021, 0.1486, 0.1021, 0.8539, 0.9111, 0.8539, 0.9111, 0.1486, 0.9087, 0.1651, 0.9087, 0.8552, 0.1145, 0.8552, 0.1145, 0.1651, 0.1245, 0.4746, 0.1245, 0.4841, 0.1232, 0.4841, 0.1232, 0.4746, 0.1099, 0.1576, 0.1099, 0.8453, 0.8994, 0.8453, 0.8994, 0.1576, 0.1092, 0.1662, 0.1092, 0.8551, 0.9168, 0.8551, 0.9168, 0.1662, 0.112, 0.1588, 0.112, 0.8441, 0.9135, 0.8441, 0.9135, 0.1588, 0.1099, 0.1525, 0.1099, 0.8432, 0.9029, 0.8432, 0.9029, 0.1525, 0.1082, 0.1429, 0.1082, 0.8549, 0.9164, 0.8549, 0.9164, 0.1429, 0.1031, 0.1654, 0.1031, 0.8581, 0.9161, 0.8581, 0.9161, 0.1654, 0.1173, 0.4702, 0.1173, 0.4606, 0.1187, 0.4606, 0.1187, 0.4702, 0.1271, 0.1488, 0.1271, 0.8379, 0.8861, 0.8379, 0.8861, 0.1488, 0.8962, 0.1368, 0.8962, 0.8415, 0.1197, 0.8415, 0.1197, 0.1368, 0.7379, 0.5759, 0.7379, 0.5595, 0.7134, 0.5595, 0.7134, 0.5759, 0.9136, 0.1522, 0.9136, 0.8528, 0.0883, 0.8528, 0.0883, 0.1522, 0.7379, 0.5519, 0.7379, 0.5682, 0.7134, 0.5682, 0.7134, 0.5519, 0.9162, 0.1453, 0.9214, 0.8618, 0.09999, 0.8636, 0.1137, 0.1361, 0.438, 0.3295, 0.4364, 0.3295, 0.4364, 0.329, 0.438, 0.329, 0.9229, 0.1671, 0.9229, 0.8489, 0.103, 0.8489, 0.103, 0.1671, 0.1166, 0.851, 0.1166, 0.1496, 0.9043, 0.1496, 0.9043, 0.851, 0.1003, 0.8683, 0.1003, 0.1479, 0.8992, 0.1479, 0.8992, 0.8683, 0.9061, 0.1375, 0.9061, 0.8548, 0.09756, 0.8548, 0.09756, 0.1375, 0.8977, 0.1568, 0.8977, 0.8476, 0.1037, 0.8476, 0.1037, 0.1568, 0.4408, 0.324, 0.4408, 0.3252, 0.4402, 0.3252, 0.4402, 0.324, 0.9178, 0.1495, 0.9178, 0.8544, 0.09989, 0.8544, 0.09989, 0.1495, 0.0982, 0.1354, 0.0982, 0.8564, 0.9206, 0.8564, 0.9206, 0.1354, 0.1072, 0.8507, 0.1072, 0.1691, 0.9116, 0.1691, 0.9116, 0.8507, 0.9029, 0.1556, 0.9029, 0.8451, 0.09573, 0.8451, 0.09573, 0.1556, 0.4409, 0.3268, 0.4409, 0.3274, 0.4406, 0.3274, 0.4406, 0.3268, 0.9164, 0.1433, 0.9164, 0.8688, 0.09168, 0.8688, 0.09168, 0.1433, 0.1095, 0.8472, 0.1095, 0.1654, 0.9088, 0.1654, 0.9088, 0.8472, 0.9074, 0.1507, 0.9074, 0.8555, 0.1035, 0.8555, 0.1035, 0.1507, 0.9102, 0.1606, 0.9102, 0.869, 0.1119, 0.869, 0.1119, 0.1606, 0.1092, 0.8531, 0.1092, 0.1521, 0.9055, 0.1521, 0.9055, 0.8531, 0.6562, 0.5342, 0.6561, 0.5344, 0.656, 0.5344, 0.656, 0.5342, 0.656, 0.5342, 0.656, 0.5344, 0.6558, 0.5344, 0.6558, 0.5342, 0.6558, 0.5342, 0.6558, 0.5344, 0.6555, 0.5344, 0.6555, 0.5342, 0.6555, 0.5342, 0.6555, 0.5344, 0.6553, 0.5344, 0.6553, 0.5342, 0.6553, 0.5342, 0.6553, 0.5344, 0.6551, 0.5344, 0.6551, 0.5342, 0.8418, 0.9013, 1.0, 0.9013, 1.0, 0.7826, 0.8418, 0.7826, 0.8418, 0.7826, 1.0, 0.7826, 1.0, 0.664, 0.8418, 0.664, 0.8418, 0.664, 1.0, 0.664, 1.0, 0.5453, 0.8418, 0.5453, 0.8418, 0.5453, 1.0, 0.5453, 1.0, 0.4267, 0.8418, 0.4267, 0.8418, 0.4267, 1.0, 0.4267, 1.0, 0.308, 0.8418, 0.308, 0.323, 0.3778, 0.323, 0.3754, 0.3228, 0.3754, 0.3228, 0.3778, 0.6745, 0.5274, 0.6621, 0.5174, 0.6744, 0.5274, 0.6745, 0.5274, 0.6555, 0.5342, 0.6555, 0.5343, 0.6558, 0.5344, 0.6558, 0.5342, 0.6558, 0.5342, 0.6558, 0.5344, 0.656, 0.5344, 0.656, 0.5342, 0.6757, 0.5272, 0.6757, 0.5272, 0.6757, 0.5272, 0.6757, 0.5272, 0.6555, 0.5341, 0.6555, 0.5341, 0.6555, 0.5341, 0.6555, 0.5341, 0.6555, 0.5341, 0.6555, 0.5341, 0.6555, 0.5341, 0.6555, 0.5341, 0.1062, 0.8626, 0.1062, 0.1423, 0.9151, 0.1423, 0.9151, 0.8626, 0.3671, 0.1893, 0.5253, 0.1893, 0.5253, 0.1893, 0.3671, 0.1893, 0.5253, 0.1893, 0.5253, 0.1893, 0.5253, 0.1893, 0.5253, 0.1893, 0.5253, 0.1893, 0.3671, 0.1893, 0.3671, 0.1893, 0.5253, 0.1893, 0.6618, 0.5358, 0.6618, 0.5358, 0.6618, 0.5358, 0.6618, 0.5358, 0.6618, 0.5358, 0.6618, 0.5358, 0.6618, 0.5358, 0.6618, 0.5358, 0.8988, 0.1424, 0.8988, 0.8674, 0.105, 0.8674, 0.105, 0.1424, 0.4364, 0.3295, 0.438, 0.3295, 0.438, 0.329, 0.4364, 0.329, 0.4385, 0.3291, 0.4376, 0.3291, 0.4376, 0.3288, 0.4385, 0.3288, 0.6836, 0.1893, 0.6836, 0.1893, 0.6836, 0.1893, 0.6836, 0.1893, 0.3671, 0.1893, 0.2088, 0.1893, 0.2088, 0.1893, 0.3671, 0.1893, 0.2088, 0.1893, 0.2088, 0.1893, 0.2088, 0.1893, 0.2088, 0.1893, 0.1173, 0.4849, 0.1173, 0.4849, 0.1173, 0.4849, 0.1173, 0.4849, 0.2088, 0.1893, 0.2088, 0.1893, 0.2088, 0.1893, 0.2088, 0.1893, 0.2088, 0.1893, 0.05059, 0.1893, 0.05059, 0.1893, 0.2088, 0.1893, 0.5253, 0.1893, 0.5253, 0.1893, 0.5253, 0.1893, 0.5253, 0.1893, 1.0, 0.1893, 0.8418, 0.1893, 0.8418, 0.1893, 1.0, 0.1893, 0.3671, 0.1893, 0.2088, 0.1893, 0.2088, 0.1893, 0.3671, 0.1893, 0.6836, 0.1893, 0.5253, 0.1893, 0.5253, 0.1893, 0.6836, 0.1893, 0.8418, 0.1893, 1.0, 0.1893, 1.0, 0.1893, 0.8418, 0.1893, 0.3671, 0.1893, 0.3671, 0.1893, 0.3671, 0.1893, 0.3671, 0.1893, 0.2088, 0.1893, 0.3671, 0.1893, 0.3671, 0.1893, 0.2088, 0.1893, 0.2088, 0.1893, 0.2088, 0.1893, 0.2088, 0.1893, 0.2088, 0.1893, 0.5253, 0.1893, 0.6836, 0.1893, 0.6836, 0.1893, 0.5253, 0.1893, 0.4122, 0.3204, 0.4188, 0.3204, 0.4188, 0.3199, 0.4122, 0.3199, 0.6502, 0.5416, 0.6502, 0.5417, 0.6502, 0.5417, 0.6502, 0.5416, 0.6679, 0.5419, 0.6677, 0.5419, 0.6677, 0.542, 0.6679, 0.542, 0.6618, 0.5358, 0.6618, 0.5358, 0.6618, 0.5358, 0.6618, 0.5358, 0.4364, 0.3295, 0.438, 0.3295, 0.438, 0.3296, 0.4364, 0.3296, 0.6617, 0.5371, 0.6616, 0.5371, 0.6617, 0.537, 0.6617, 0.537, 0.4272, 0.3444, 0.3491, 0.333, 0.3508, 0.3265, 0.4289, 0.338, 0.6618, 0.5357, 0.6618, 0.5357, 0.6618, 0.5357, 0.6618, 0.5357, 0.08571, 0.6083, 0.08571, 0.4897, 0.06818, 0.4897, 0.06818, 0.6083, 0.112, 0.1614, 0.112, 0.858, 0.9125, 0.858, 0.9125, 0.1614, 0.1245, 0.4558, 0.1245, 0.4652, 0.1237, 0.4652, 0.1237, 0.4558, 0.1173, 0.4511, 0.1173, 0.4415, 0.1181, 0.4415, 0.1181, 0.4511, 0.6685, 0.541, 0.6685, 0.541, 0.6685, 0.541, 0.6685, 0.541, 0.1128, 0.4136, 0.1128, 0.4049, 0.112, 0.4049, 0.112, 0.4136, 0.8929, 0.1488, 0.8929, 0.8586, 0.1086, 0.8586, 0.1086, 0.1488, 0.1177, 0.5936, 0.1177, 0.7122, 0.1104, 0.7122, 0.1104, 0.5936, 0.1357, 0.6717, 0.1357, 0.6402, 0.1338, 0.6402, 0.1338, 0.6717, 0.4054, 0.3211, 0.4119, 0.3211, 0.4119, 0.3209, 0.4054, 0.3209, 0.1131, 0.1578, 0.1131, 0.8374, 0.9036, 0.8374, 0.9036, 0.1578, 0.102, 0.1411, 0.102, 0.8596, 0.9221, 0.8596, 0.9221, 0.1411, 0.1119, 0.1626, 0.1119, 0.8497, 0.9126, 0.8497, 0.9126, 0.1626, 0.1056, 0.1608, 0.1056, 0.8609, 0.9082, 0.8609, 0.9082, 0.1608, 0.1173, 0.4894, 0.1173, 0.4798, 0.1187, 0.4798, 0.1187, 0.4894, 0.1245, 0.4558, 0.1245, 0.4652, 0.1232, 0.4652, 0.1232, 0.4558, 0.1128, 0.4223, 0.1128, 0.4136, 0.1115, 0.4136, 0.1115, 0.4223, 0.323, 0.373, 0.323, 0.3706, 0.3226, 0.3706, 0.3226, 0.373, 0.1128, 0.4397, 0.1128, 0.431, 0.1115, 0.431, 0.1115, 0.4397, 0.323, 0.3706, 0.323, 0.3683, 0.3226, 0.3683, 0.3226, 0.3706, 0.323, 0.3683, 0.323, 0.3659, 0.3226, 0.3659, 0.3226, 0.3683, 0.1245, 0.4652, 0.1245, 0.4746, 0.1232, 0.4746, 0.1232, 0.4652, 0.6424, 0.3216, 0.6424, 0.3396, 0.6629, 0.3396, 0.6629, 0.3216, 0.6435, 0.3224, 0.6435, 0.3377, 0.6607, 0.3377, 0.6607, 0.3224, 0.6167, 0.3163, 0.6167, 0.331, 0.6341, 0.331, 0.6341, 0.3163, 0.6221, 0.3324, 0.6186, 0.3324, 0.6186, 0.3309, 0.6221, 0.3309, 0.6186, 0.3324, 0.6221, 0.3324, 0.6221, 0.3309, 0.6186, 0.3309, 0.635, 0.3322, 0.635, 0.33, 0.6366, 0.33, 0.6366, 0.3322, 0.6262, 0.3426, 0.6302, 0.3426, 0.6302, 0.3409, 0.6262, 0.3409, 0.6434, 0.332, 0.6434, 0.329, 0.641, 0.329, 0.641, 0.332, 0.635, 0.33, 0.635, 0.3322, 0.6366, 0.3322, 0.6366, 0.33, 0.6415, 0.3202, 0.6385, 0.3202, 0.6385, 0.3215, 0.6415, 0.3215, 0.6367, 0.3156, 0.6367, 0.3182, 0.6347, 0.3182, 0.6347, 0.3156, 0.6302, 0.3426, 0.6262, 0.3426, 0.6262, 0.3409, 0.6302, 0.3409, 0.4182, 0.311, 0.4182, 0.311, 0.4182, 0.311, 0.4287, 0.3455, 0.6422, 0.3307, 0.6422, 0.3304, 0.6425, 0.3304, 0.6425, 0.3307, 0.649, 0.3347, 0.649, 0.335, 0.6494, 0.335, 0.6494, 0.3347, 0.649, 0.3357, 0.649, 0.336, 0.6494, 0.336, 0.6494, 0.3357, 0.1524, 0.1529, 0.1524, 0.1529, 0.1524, 0.1529, 0.1524, 0.1529, 0.649, 0.336, 0.649, 0.3357, 0.6494, 0.3357, 0.6494, 0.336, 0.649, 0.335, 0.649, 0.3347, 0.6494, 0.3347, 0.6494, 0.335, 0.6475, 0.3256, 0.6475, 0.3445, 0.6262, 0.3445, 0.6262, 0.3256, 0.627, 0.3231, 0.627, 0.3343, 0.6134, 0.3347, 0.6136, 0.323, 0.7159, 0.5668, 0.7159, 0.5643, 0.7121, 0.5643, 0.7121, 0.5668, 0.7379, 0.5682, 0.7379, 0.5519, 0.7134, 0.5519, 0.7134, 0.5682, 0.7159, 0.5605, 0.7159, 0.563, 0.7121, 0.563, 0.7121, 0.5605, 0.7379, 0.5595, 0.7379, 0.5759, 0.7134, 0.5759, 0.7134, 0.5595, 0.7159, 0.5643, 0.7159, 0.5668, 0.7121, 0.5668, 0.7121, 0.5643, 0.7159, 0.563, 0.7159, 0.5605, 0.7121, 0.5605, 0.7121, 0.563, 0.6441, 0.3436, 0.6441, 0.3248, 0.6189, 0.3248, 0.6189, 0.3436, 0.6602, 0.3464, 0.6602, 0.336, 0.6463, 0.336, 0.6463, 0.3464, 0.6796, 0.3319, 0.6796, 0.3333, 0.6763, 0.3333, 0.6763, 0.3319, 0.6156, 0.336, 0.6156, 0.3464, 0.6404, 0.3464, 0.6404, 0.336, 0.6738, 0.3353, 0.672, 0.3353, 0.672, 0.3329, 0.6738, 0.3329, 0.6463, 0.3104, 0.6602, 0.3104, 0.6602, 0.329, 0.6463, 0.329, 0.6796, 0.3333, 0.6796, 0.3319, 0.6763, 0.3319, 0.6763, 0.3333, 0.672, 0.3353, 0.6738, 0.3353, 0.6738, 0.3329, 0.672, 0.3329, 0.6555, 0.5341, 0.6555, 0.5341, 0.6555, 0.5341, 0.6555, 0.5341, 0.6657, 0.534, 0.6659, 0.534, 0.6659, 0.5341, 0.6657, 0.5341, 0.6657, 0.5341, 0.6659, 0.5341, 0.6659, 0.5342, 0.6657, 0.5342, 0.6657, 0.5342, 0.6659, 0.5342, 0.6659, 0.5343, 0.6657, 0.5343, 0.6555, 0.5341, 0.6555, 0.5341, 0.6555, 0.5341, 0.6555, 0.5341, 0.7281, 0.5673, 0.728, 0.5673, 0.728, 0.5674, 0.7281, 0.5674, 0.733, 0.5624, 0.7331, 0.5624, 0.7331, 0.5628, 0.733, 0.5628, 0.6656, 0.5342, 0.6657, 0.5342, 0.6657, 0.5343, 0.6656, 0.5343, 0.6655, 0.5339, 0.6656, 0.5339, 0.6656, 0.534, 0.6655, 0.534, 0.7328, 0.5593, 0.7289, 0.5593, 0.7289, 0.5703, 0.7328, 0.5703, 0.728, 0.5673, 0.7281, 0.5673, 0.7281, 0.5674, 0.728, 0.5674, 0.6655, 0.5342, 0.6656, 0.5342, 0.6656, 0.5343, 0.6655, 0.5343, 0.6653, 0.5339, 0.6655, 0.5339, 0.6655, 0.534, 0.6653, 0.534, 0.6653, 0.534, 0.6655, 0.534, 0.6655, 0.5341, 0.6653, 0.5341, 0.6653, 0.5341, 0.6655, 0.5341, 0.6655, 0.5342, 0.6653, 0.5342, 0.6653, 0.5342, 0.6655, 0.5342, 0.6655, 0.5343, 0.6653, 0.5343, 0.7331, 0.5625, 0.7332, 0.5625, 0.7332, 0.5626, 0.7331, 0.5626, 0.7331, 0.5626, 0.7332, 0.5626, 0.7332, 0.5627, 0.7331, 0.5627, 0.733, 0.5625, 0.7331, 0.5625, 0.7331, 0.5626, 0.733, 0.5626, 0.733, 0.5626, 0.7331, 0.5626, 0.7331, 0.5627, 0.733, 0.5627, 0.7281, 0.5673, 0.7281, 0.5673, 0.7281, 0.5674, 0.7281, 0.5674, 0.7292, 0.5643, 0.7293, 0.5643, 0.7293, 0.564, 0.7292, 0.564, 0.7281, 0.5673, 0.7281, 0.5673, 0.7281, 0.5674, 0.7281, 0.5674, 0.7331, 0.5624, 0.7332, 0.5624, 0.7332, 0.5628, 0.7331, 0.5628, 0.4182, 0.311, 0.4182, 0.311, 0.4182, 0.311, 0.4182, 0.311, 0.9022, 0.1533, 0.1044, 0.1533, 0.1044, 0.8423, 0.9022, 0.8423, 0.6633, 0.3228, 0.642, 0.3228, 0.642, 0.3387, 0.6633, 0.3387, 0.3798, 0.3332, 0.4117, 0.3332, 0.3737, 0.3378, 0.3798, 0.3378, 0.6693, 0.3367, 0.6947, 0.3367, 0.6947, 0.3367, 0.6693, 0.3367, 0.6917, 0.3366, 0.6917, 0.3366, 0.6804, 0.3308, 0.6869, 0.3366, 0.6275, 0.335, 0.6713, 0.335, 0.6713, 0.335, 0.6275, 0.335, 0.4034, 0.3319, 0.4368, 0.3319, 0.4368, 0.3319, 0.4034, 0.3319, 0.6296, 0.3378, 0.6296, 0.3378, 0.6658, 0.3378, 0.6658, 0.3378, 0.156, 0.1462, 0.156, 0.1462, 0.156, 0.1462, 0.156, 0.1462, 0.156, 0.1462, 0.156, 0.1462, 0.8919, 0.396, 0.9004, 0.3903, 0.8917, 0.3955, 0.8919, 0.3777, 0.6391, 0.3788, 0.6382, 0.3833, 0.6388, 0.3876, 0.6412, 0.3822, 0.639, 0.3874, 0.6389, 0.3788, 0.643, 0.3844, 0.649, 0.3788, 0.6463, 0.3412, 0.627, 0.3311, 0.627, 0.3199, 0.6463, 0.3408, 0.4182, 0.311, 0.4287, 0.3455, 0.4287, 0.3455, 0.4182, 0.311, 0.4182, 0.311, 0.4182, 0.311, 0.4182, 0.311, 0.4182, 0.311, 0.6384, 0.3335, 0.6419, 0.3253, 0.6419, 0.3253, 0.6384, 0.3335, 0.4255, 0.3073, 0.4255, 0.3073, 0.4255, 0.3073, 0.4255, 0.3073, 0.8951, 0.5544, 0.8879, 0.5544, 0.8879, 0.5544, 0.8951, 0.5544, 0.6399, 0.3364, 0.6399, 0.3364, 0.6399, 0.3364, 0.6399, 0.3364, 0.643, 0.3389, 0.643, 0.3389, 0.643, 0.3389, 0.643, 0.3389, 0.638, 0.3363, 0.6379, 0.3364, 0.643, 0.3389, 0.636, 0.3323, 0.9092, 0.1513, 0.9092, 0.8669, 0.1025, 0.8669, 0.1025, 0.1513, 0.6715, 0.5521, 0.6847, 0.554, 0.6847, 0.554, 0.6847, 0.554, 0.6844, 0.554, 0.6708, 0.5616, 0.6659, 0.5342, 0.6659, 0.5341, 0.6659, 0.5341, 0.6659, 0.5342, 0.6555, 0.5341, 0.6555, 0.5342, 0.6555, 0.5342, 0.6555, 0.5341, 0.6542, 0.5555, 0.6542, 0.5553, 0.6542, 0.5553, 0.6542, 0.5555, 0.6659, 0.5343, 0.6659, 0.5342, 0.6659, 0.5342, 0.6659, 0.5343, 0.6676, 0.5619, 0.6537, 0.5619, 0.6537, 0.5619, 0.6676, 0.5619])
me_cube.materials.append(mat_material_002)
me_cube.use_remesh_preserve_volume = False
me_cube.use_remesh_preserve_attributes = False
me_cube.use_mirror_vertex_groups = False
me_cube.update()

# ---- objects
ob_cube = bpy.data.objects.new('Cube', me_cube)

# ---- transforms, parenting, visibility, modifiers, constraints
ob_cube.location = (0.0, 0.0, 0.0)
ob_cube.scale = (70.0, 70.0, 70.0)
ob_cube.lock_rotations_4d = False
ob_cube.empty_display_type = 'ARROWS'
ob_cube.lineart.crease_threshold = 0.0

# ---- collection membership
col_collection.objects.link(ob_cube)

# ---- scene / render settings (as saved in the file)
scene.frame_start = 1; scene.frame_end = 250; scene.frame_set(7)
scene.render.engine = 'BLENDER_EEVEE_NEXT'
scene.cycles.use_denoising = False
scene.cycles.samples = 128
scene.cycles.sampling_pattern = 'TABULATED_SOBOL'
scene.cycles.use_adaptive_sampling = False
scene.cycles.use_light_tree = False
scene.view_settings.view_transform = 'Filmic'
bpy.context.view_layer.update()

# ---- added for rendering (the .blend has no active camera and no usable light): camera, sun
cam_auto = bpy.data.cameras.new('AutoCamera')
cam_auto.lens = 50.0
cam_auto.sensor_width = 36.0
cam_auto.clip_end = 4001.54
ob_auto_camera = bpy.data.objects.new('AutoCamera', cam_auto)
scene.collection.objects.link(ob_auto_camera)
ob_auto_camera.location = (226.326, -274.472, 182.407)
ob_auto_camera.rotation_euler = (1.09748, -7.21219e-08, 0.694738)
scene.camera = ob_auto_camera
light_auto_sun = bpy.data.lights.new('AutoSun', 'SUN')
light_auto_sun.energy = 3.0
light_auto_sun.angle = 0.0523599
ob_auto_sun = bpy.data.objects.new('AutoSun', light_auto_sun)
scene.collection.objects.link(ob_auto_sun)
ob_auto_sun.rotation_euler = (0.872665, 0.174533, 0.523599)
bpy.context.view_layer.update()
